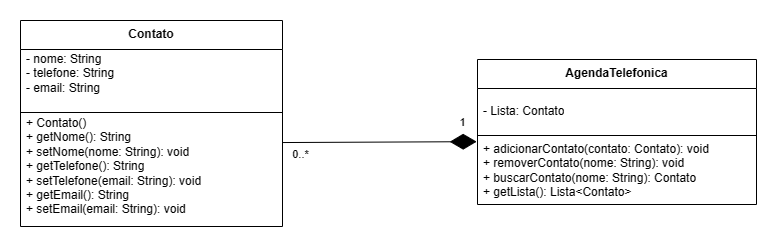

The diagram above was exported from draw.io. Its source (the exported page's mxGraphModel, read from the mxfile embedded in the PNG):
<mxGraphModel dx="1042" dy="569" grid="0" gridSize="10" guides="1" tooltips="1" connect="1" arrows="1" fold="1" page="1" pageScale="1" pageWidth="1200" pageHeight="1200" math="0" shadow="0">
  <root>
    <mxCell id="0" />
    <mxCell id="1" parent="0" />
    <mxCell id="JlbacpZ41W4LDaVyi0j1-1" value="&lt;b&gt;Contato&lt;/b&gt;" style="swimlane;fontStyle=0;align=center;verticalAlign=top;childLayout=stackLayout;horizontal=1;startSize=29;horizontalStack=0;resizeParent=1;resizeParentMax=0;resizeLast=0;collapsible=0;marginBottom=0;html=1;whiteSpace=wrap;" vertex="1" parent="1">
      <mxGeometry x="232" y="276" width="262" height="206" as="geometry" />
    </mxCell>
    <mxCell id="JlbacpZ41W4LDaVyi0j1-2" value="- nome: String&lt;div&gt;- telefone: String&lt;/div&gt;&lt;div&gt;- email: String&lt;/div&gt;&lt;div&gt;&lt;br&gt;&lt;/div&gt;" style="text;html=1;strokeColor=none;fillColor=none;align=left;verticalAlign=middle;spacingLeft=4;spacingRight=4;overflow=hidden;rotatable=0;points=[[0,0.5],[1,0.5]];portConstraint=eastwest;whiteSpace=wrap;" vertex="1" parent="JlbacpZ41W4LDaVyi0j1-1">
      <mxGeometry y="29" width="262" height="62" as="geometry" />
    </mxCell>
    <mxCell id="JlbacpZ41W4LDaVyi0j1-3" value="" style="line;strokeWidth=1;fillColor=none;align=left;verticalAlign=middle;spacingTop=-1;spacingLeft=3;spacingRight=3;rotatable=0;labelPosition=right;points=[];portConstraint=eastwest;" vertex="1" parent="JlbacpZ41W4LDaVyi0j1-1">
      <mxGeometry y="91" width="262" height="2" as="geometry" />
    </mxCell>
    <mxCell id="JlbacpZ41W4LDaVyi0j1-4" value="+ Contato()&lt;div&gt;+ getNome(): String&lt;/div&gt;&lt;div&gt;+ setNome(nome: String): void&lt;/div&gt;&lt;div&gt;&lt;div&gt;+ getTelefone(): String&lt;/div&gt;&lt;div&gt;+ setTelefone(email: String): void&lt;/div&gt;&lt;div&gt;&lt;div&gt;+ getEmail(): String&lt;/div&gt;&lt;div&gt;+ setEmail(email: String): void&lt;/div&gt;&lt;div&gt;&lt;br&gt;&lt;/div&gt;&lt;/div&gt;&lt;/div&gt;" style="text;html=1;strokeColor=none;fillColor=none;align=left;verticalAlign=middle;spacingLeft=4;spacingRight=4;overflow=hidden;rotatable=0;points=[[0,0.5],[1,0.5]];portConstraint=eastwest;whiteSpace=wrap;" vertex="1" parent="JlbacpZ41W4LDaVyi0j1-1">
      <mxGeometry y="93" width="262" height="113" as="geometry" />
    </mxCell>
    <mxCell id="JlbacpZ41W4LDaVyi0j1-5" value="&lt;b&gt;AgendaTelefonica&lt;/b&gt;" style="swimlane;fontStyle=0;align=center;verticalAlign=top;childLayout=stackLayout;horizontal=1;startSize=29;horizontalStack=0;resizeParent=1;resizeParentMax=0;resizeLast=0;collapsible=0;marginBottom=0;html=1;whiteSpace=wrap;" vertex="1" parent="1">
      <mxGeometry x="689" y="315" width="279" height="145" as="geometry" />
    </mxCell>
    <mxCell id="JlbacpZ41W4LDaVyi0j1-6" value="&lt;div&gt;- Lista: Contato&lt;/div&gt;" style="text;html=1;strokeColor=none;fillColor=none;align=left;verticalAlign=middle;spacingLeft=4;spacingRight=4;overflow=hidden;rotatable=0;points=[[0,0.5],[1,0.5]];portConstraint=eastwest;whiteSpace=wrap;" vertex="1" parent="JlbacpZ41W4LDaVyi0j1-5">
      <mxGeometry y="29" width="279" height="46" as="geometry" />
    </mxCell>
    <mxCell id="JlbacpZ41W4LDaVyi0j1-7" value="" style="line;strokeWidth=1;fillColor=none;align=left;verticalAlign=middle;spacingTop=-1;spacingLeft=3;spacingRight=3;rotatable=0;labelPosition=right;points=[];portConstraint=eastwest;" vertex="1" parent="JlbacpZ41W4LDaVyi0j1-5">
      <mxGeometry y="75" width="279" height="2" as="geometry" />
    </mxCell>
    <mxCell id="JlbacpZ41W4LDaVyi0j1-8" value="&lt;div&gt;&lt;div&gt;&lt;div&gt;+ adicionarContato(contato: Contato): void&lt;/div&gt;&lt;/div&gt;&lt;/div&gt;&lt;div&gt;+ removerContato(nome: String): void&lt;/div&gt;&lt;div&gt;+ buscarContato(nome: String): Contato&lt;/div&gt;&lt;div&gt;+ getLista(): Lista&amp;lt;Contato&amp;gt;&lt;/div&gt;" style="text;html=1;strokeColor=none;fillColor=none;align=left;verticalAlign=middle;spacingLeft=4;spacingRight=4;overflow=hidden;rotatable=0;points=[[0,0.5],[1,0.5]];portConstraint=eastwest;whiteSpace=wrap;" vertex="1" parent="JlbacpZ41W4LDaVyi0j1-5">
      <mxGeometry y="77" width="279" height="68" as="geometry" />
    </mxCell>
    <mxCell id="zHgxlFjgr9m8L1XEgCQ--3" value="" style="endArrow=diamondThin;endFill=1;endSize=24;html=1;rounded=0;entryX=-0.003;entryY=0.076;entryDx=0;entryDy=0;entryPerimeter=0;exitX=0.999;exitY=0.257;exitDx=0;exitDy=0;exitPerimeter=0;" edge="1" parent="1" source="JlbacpZ41W4LDaVyi0j1-4" target="JlbacpZ41W4LDaVyi0j1-8">
      <mxGeometry width="160" relative="1" as="geometry">
        <mxPoint x="508" y="398" as="sourcePoint" />
        <mxPoint x="668" y="398" as="targetPoint" />
      </mxGeometry>
    </mxCell>
    <mxCell id="vIL6xu0pvWulPTDLx7uw-1" value="1" style="edgeLabel;html=1;align=center;verticalAlign=middle;resizable=0;points=[];" vertex="1" connectable="0" parent="1">
      <mxGeometry x="634.7577518099113" y="425.68146134015933" as="geometry">
        <mxPoint x="39" y="-48" as="offset" />
      </mxGeometry>
    </mxCell>
    <mxCell id="vIL6xu0pvWulPTDLx7uw-2" value="0..*" style="edgeLabel;html=1;align=center;verticalAlign=middle;resizable=0;points=[];" vertex="1" connectable="0" parent="1">
      <mxGeometry x="644.7577518099113" y="435.68146134015933" as="geometry">
        <mxPoint x="-133" y="-26" as="offset" />
      </mxGeometry>
    </mxCell>
  </root>
</mxGraphModel>